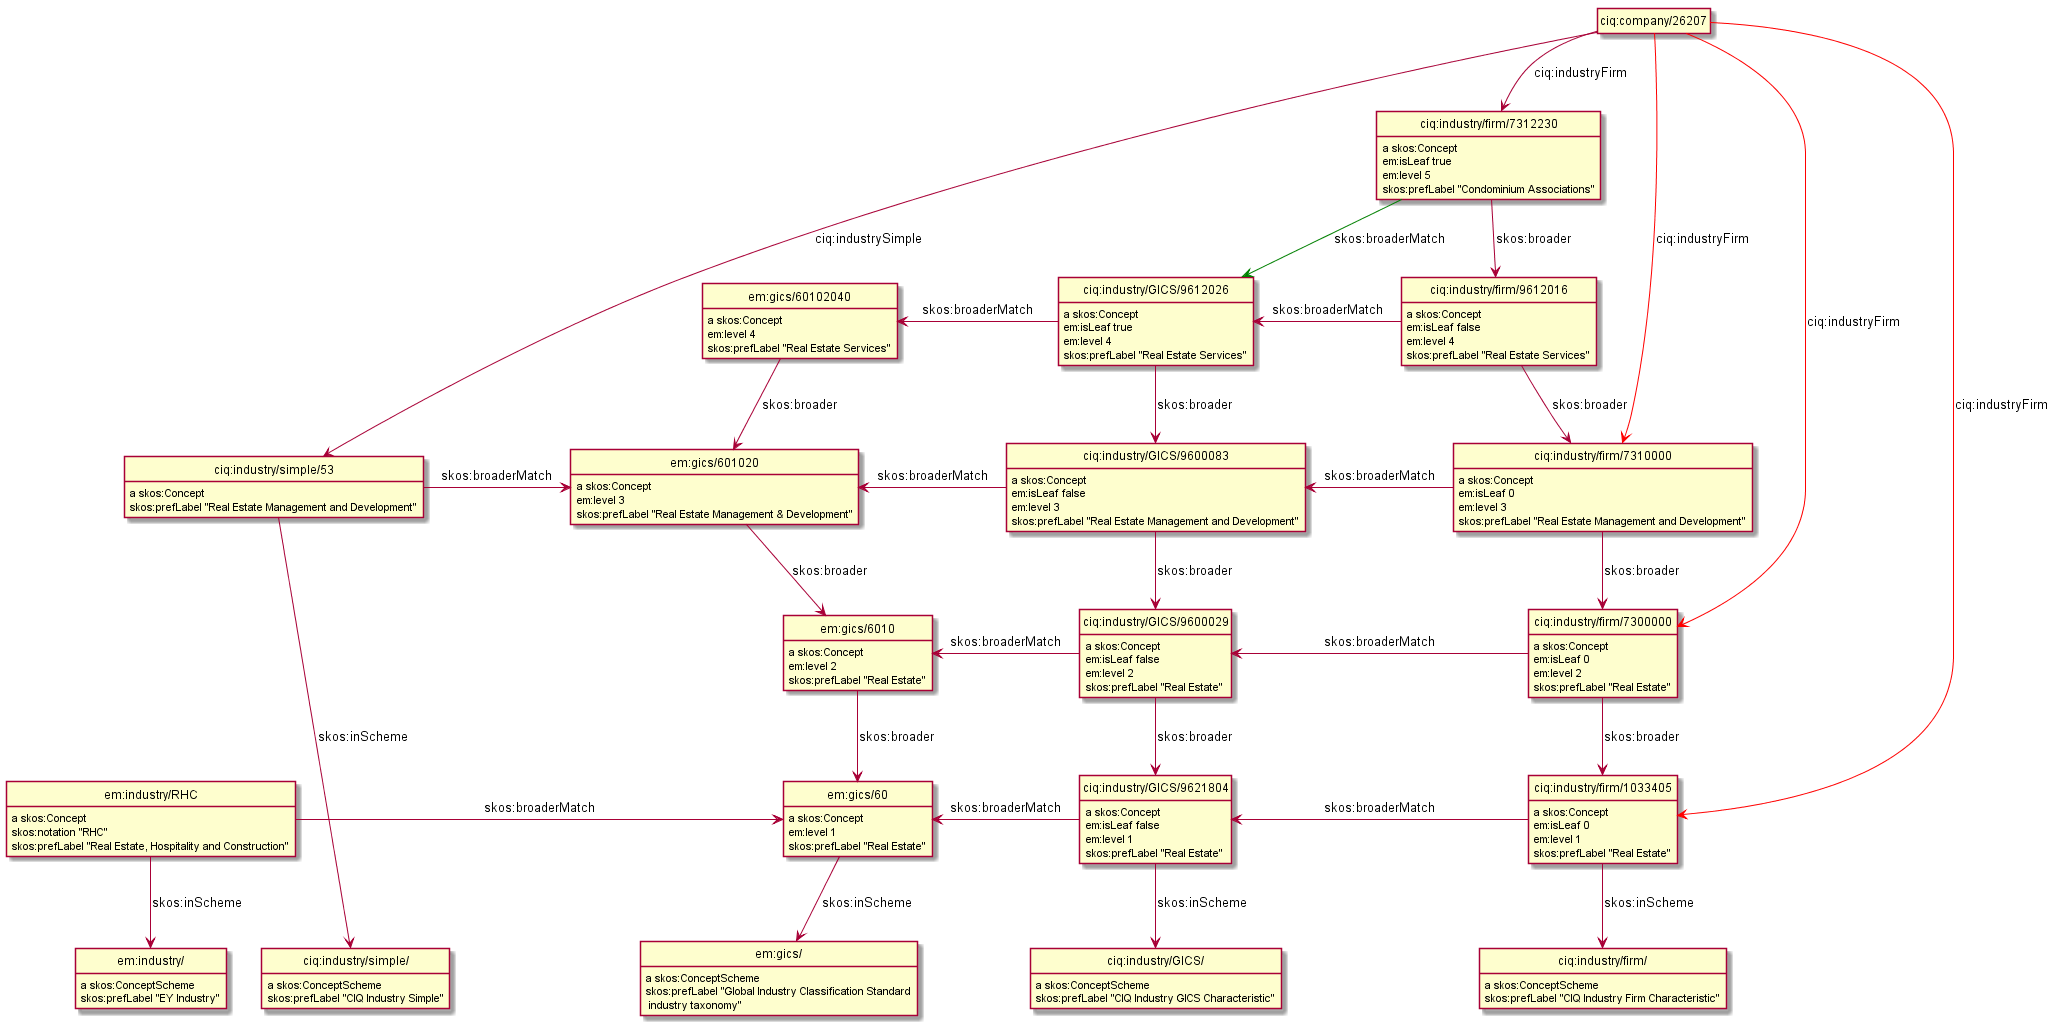

The diagram above was rendered by PlantUML. Its source (embedded in the PNG):
@startuml
hide empty methods
hide empty attributes
hide circle
skinparam classAttributeIconSize 0
class ciq_industry_GICS_9621804 as "ciq:industry/GICS/9621804"
ciq_industry_GICS_9621804 : a skos:Concept
class ciq_industry_GICS_ as "ciq:industry/GICS/"
ciq_industry_GICS_9621804 --> ciq_industry_GICS_ : skos:inScheme
class em_gics_60 as "em:gics/60"
ciq_industry_GICS_9621804 -left-> em_gics_60 : skos:broaderMatch
ciq_industry_GICS_9621804 : em:isLeaf false
ciq_industry_GICS_9621804 : em:level 1
ciq_industry_GICS_9621804 : skos:prefLabel "Real Estate"
class ciq_industry_GICS_9600029 as "ciq:industry/GICS/9600029"
ciq_industry_GICS_9600029 : a skos:Concept
ciq_industry_GICS_9600029 --> ciq_industry_GICS_9621804 : skos:broader
class em_gics_6010 as "em:gics/6010"
ciq_industry_GICS_9600029 -left-> em_gics_6010 : skos:broaderMatch
ciq_industry_GICS_9600029 : em:isLeaf false
ciq_industry_GICS_9600029 : em:level 2
ciq_industry_GICS_9600029 : skos:prefLabel "Real Estate"
em_gics_6010 : a skos:Concept
em_gics_6010 --> em_gics_60 : skos:broader
em_gics_6010 : em:level 2
em_gics_6010 : skos:prefLabel "Real Estate"
ciq_industry_GICS_ : a skos:ConceptScheme
ciq_industry_GICS_ : skos:prefLabel "CIQ Industry GICS Characteristic"
class ciq_industry_firm_7300000 as "ciq:industry/firm/7300000"
ciq_industry_firm_7300000 : a skos:Concept
ciq_industry_firm_7300000 -left-> ciq_industry_GICS_9600029 : skos:broaderMatch
class ciq_industry_firm_1033405 as "ciq:industry/firm/1033405"
ciq_industry_firm_7300000 --> ciq_industry_firm_1033405 : skos:broader
ciq_industry_firm_7300000 : em:isLeaf 0
ciq_industry_firm_7300000 : em:level 2
ciq_industry_firm_7300000 : skos:prefLabel "Real Estate"
class em_gics_ as "em:gics/"
em_gics_ : a skos:ConceptScheme
em_gics_ : skos:prefLabel "Global Industry Classification Standard\n industry taxonomy"
class ciq_industry_firm_ as "ciq:industry/firm/"
ciq_industry_firm_ : a skos:ConceptScheme
ciq_industry_firm_ : skos:prefLabel "CIQ Industry Firm Characteristic"
class em_gics_60102040 as "em:gics/60102040"
em_gics_60102040 : a skos:Concept
class em_gics_601020 as "em:gics/601020"
em_gics_60102040 --> em_gics_601020 : skos:broader
em_gics_60102040 : em:level 4
em_gics_60102040 : skos:prefLabel "Real Estate Services"
class ciq_industry_firm_7312230 as "ciq:industry/firm/7312230"
ciq_industry_firm_7312230 : a skos:Concept
class ciq_industry_firm_9612016 as "ciq:industry/firm/9612016"
ciq_industry_firm_7312230 --> ciq_industry_firm_9612016 : skos:broader
class ciq_industry_GICS_9612026 as "ciq:industry/GICS/9612026"
ciq_industry_firm_7312230 -[#green]-> ciq_industry_GICS_9612026 : skos:broaderMatch
ciq_industry_firm_7312230 : em:isLeaf true
ciq_industry_firm_7312230 : em:level 5
ciq_industry_firm_7312230 : skos:prefLabel "Condominium Associations"
ciq_industry_GICS_9612026 : a skos:Concept
class ciq_industry_GICS_9600083 as "ciq:industry/GICS/9600083"
ciq_industry_GICS_9612026 --> ciq_industry_GICS_9600083 : skos:broader
ciq_industry_GICS_9612026 -left-> em_gics_60102040 : skos:broaderMatch
ciq_industry_GICS_9612026 : em:isLeaf true
ciq_industry_GICS_9612026 : em:level 4
ciq_industry_GICS_9612026 : skos:prefLabel "Real Estate Services"
class em_industry_RHC as "em:industry/RHC"
em_industry_RHC : a skos:Concept
em_industry_RHC -right-> em_gics_60 : skos:broaderMatch
class em_industry_ as "em:industry/"
em_industry_RHC --> em_industry_ : skos:inScheme
em_industry_RHC : skos:notation "RHC"
em_industry_RHC : skos:prefLabel "Real Estate, Hospitality and Construction"
em_gics_601020 : a skos:Concept
em_gics_601020 --> em_gics_6010 : skos:broader
em_gics_601020 : em:level 3
em_gics_601020 : skos:prefLabel "Real Estate Management & Development"
em_gics_60 : a skos:Concept
em_gics_60 --> em_gics_ : skos:inScheme
em_gics_60 : em:level 1
em_gics_60 : skos:prefLabel "Real Estate"
class ciq_industry_simple_ as "ciq:industry/simple/"
ciq_industry_simple_ : a skos:ConceptScheme
ciq_industry_simple_ -right[hidden]-> em_gics_
ciq_industry_simple_ : skos:prefLabel "CIQ Industry Simple"
class ciq_industry_firm_7310000 as "ciq:industry/firm/7310000"
ciq_industry_firm_7310000 : a skos:Concept
ciq_industry_firm_7310000 --> ciq_industry_firm_7300000 : skos:broader
ciq_industry_firm_7310000 -left-> ciq_industry_GICS_9600083 : skos:broaderMatch
ciq_industry_firm_7310000 : em:isLeaf 0
ciq_industry_firm_7310000 : em:level 3
ciq_industry_firm_7310000 : skos:prefLabel "Real Estate Management and Development"
em_industry_ : a skos:ConceptScheme
em_industry_ -right[hidden]-> ciq_industry_simple_
em_industry_ : skos:prefLabel "EY Industry"
class ciq_industry_simple_53 as "ciq:industry/simple/53"
ciq_industry_simple_53 : a skos:Concept
ciq_industry_simple_53 --> ciq_industry_simple_ : skos:inScheme
ciq_industry_simple_53 -right-> em_gics_601020 : skos:broaderMatch
ciq_industry_simple_53 : skos:prefLabel "Real Estate Management and Development"
ciq_industry_GICS_9600083 : a skos:Concept
ciq_industry_GICS_9600083 -left-> em_gics_601020 : skos:broaderMatch
ciq_industry_GICS_9600083 --> ciq_industry_GICS_9600029 : skos:broader
ciq_industry_GICS_9600083 : em:isLeaf false
ciq_industry_GICS_9600083 : em:level 3
ciq_industry_GICS_9600083 : skos:prefLabel "Real Estate Management and Development"
ciq_industry_firm_1033405 : a skos:Concept
ciq_industry_firm_1033405 -left-> ciq_industry_GICS_9621804 : skos:broaderMatch
ciq_industry_firm_1033405 --> ciq_industry_firm_ : skos:inScheme
ciq_industry_firm_1033405 : em:isLeaf 0
ciq_industry_firm_1033405 : em:level 1
ciq_industry_firm_1033405 : skos:prefLabel "Real Estate"
ciq_industry_firm_9612016 : a skos:Concept
ciq_industry_firm_9612016 --> ciq_industry_firm_7310000 : skos:broader
ciq_industry_firm_9612016 -left-> ciq_industry_GICS_9612026 : skos:broaderMatch
ciq_industry_firm_9612016 : em:isLeaf false
ciq_industry_firm_9612016 : em:level 4
ciq_industry_firm_9612016 : skos:prefLabel "Real Estate Services"
class ciq_company_26207 as "ciq:company/26207"
ciq_company_26207 -[#red]-> ciq_industry_firm_7310000 : ciq:industryFirm
ciq_company_26207 -[#red]-> ciq_industry_firm_1033405 : ciq:industryFirm
ciq_company_26207 -[#red]-> ciq_industry_firm_7300000 : ciq:industryFirm
ciq_company_26207 --> ciq_industry_simple_53 : ciq:industrySimple
ciq_company_26207 --> ciq_industry_firm_7312230 : ciq:industryFirm
@enduml